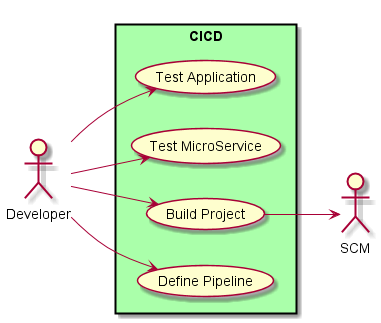

The diagram above was rendered by PlantUML. Its source (embedded in the PNG):
@startuml

left to right direction

skinparam usecase {
  BackgroudnColor #ffffaa
  BackgroundColor<<Main>> #aaffff
}
actor :Developer: as Dev
actor :SCM:


rectangle "CICD" #aaffaa {
UseCase UC1 as "Test Application"
UseCase UC2 as "Test MicroService"
UseCase UC3 as "Build Project"
UseCase UC4 as "Define Pipeline"


Dev --> UC1
Dev --> UC2
Dev --> UC3
Dev --> UC4
UC3 --> SCM
}

@enduml